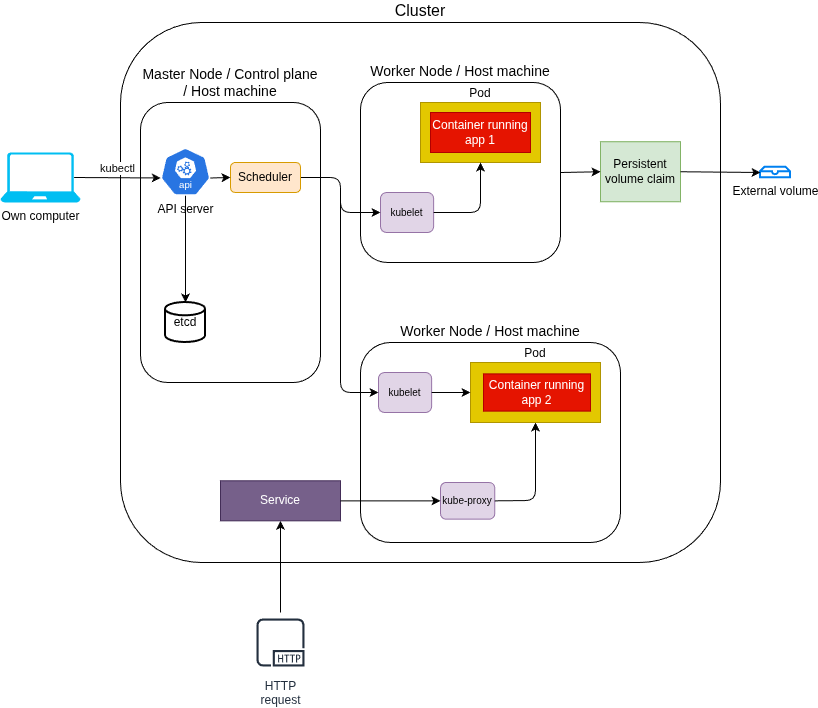

The diagram above was exported from draw.io. Its source (the exported page's mxGraphModel, read from the mxfile embedded in the PNG):
<mxGraphModel dx="1867" dy="1089" grid="1" gridSize="10" guides="1" tooltips="1" connect="1" arrows="1" fold="1" page="1" pageScale="1" pageWidth="850" pageHeight="1100" math="0" shadow="0">
  <root>
    <mxCell id="0" />
    <mxCell id="1" parent="0" />
    <mxCell id="knzuHkzmTpnXyMnWcy_I-1" parent="1" style="rounded=1;whiteSpace=wrap;html=1;fillColor=none;labelPosition=center;verticalLabelPosition=top;align=center;verticalAlign=bottom;" value="&lt;font style=&quot;font-size: 16px;&quot;&gt;Cluster&lt;/font&gt;" vertex="1">
      <mxGeometry height="540" width="600" x="140" y="40" as="geometry" />
    </mxCell>
    <mxCell id="knzuHkzmTpnXyMnWcy_I-7" connectable="0" parent="1" style="group" value="" vertex="1">
      <mxGeometry height="180" width="200" x="380" y="100" as="geometry" />
    </mxCell>
    <mxCell id="knzuHkzmTpnXyMnWcy_I-2" parent="knzuHkzmTpnXyMnWcy_I-7" style="rounded=1;whiteSpace=wrap;html=1;fillColor=none;align=center;labelPosition=center;verticalLabelPosition=top;verticalAlign=bottom;" value="&lt;font style=&quot;font-size: 14px;&quot;&gt;Worker Node / Host machine&lt;/font&gt;" vertex="1">
      <mxGeometry height="180" width="200" as="geometry" />
    </mxCell>
    <mxCell id="pWVu6FlL0xhgPDdC57po-21" connectable="0" parent="knzuHkzmTpnXyMnWcy_I-7" style="group" value="" vertex="1">
      <mxGeometry height="60" width="120" x="60" y="20" as="geometry" />
    </mxCell>
    <mxCell id="knzuHkzmTpnXyMnWcy_I-4" parent="pWVu6FlL0xhgPDdC57po-21" style="rounded=0;whiteSpace=wrap;html=1;fillColor=#e3c800;strokeColor=#B09500;fontColor=#000000;labelPosition=center;verticalLabelPosition=top;align=center;verticalAlign=bottom;" value="Pod" vertex="1">
      <mxGeometry height="60" width="120" as="geometry" />
    </mxCell>
    <mxCell id="knzuHkzmTpnXyMnWcy_I-6" parent="pWVu6FlL0xhgPDdC57po-21" style="rounded=0;whiteSpace=wrap;html=1;fillColor=#e51400;fontColor=#ffffff;strokeColor=#B20000;" value="Container running app 1" vertex="1">
      <mxGeometry height="40" width="100" x="10" y="10" as="geometry" />
    </mxCell>
    <mxCell id="pWVu6FlL0xhgPDdC57po-29" parent="knzuHkzmTpnXyMnWcy_I-7" style="rounded=1;whiteSpace=wrap;html=1;fillColor=#e1d5e7;strokeColor=#9673a6;" value="&lt;font style=&quot;font-size: 10px;&quot;&gt;kubelet&lt;/font&gt;" vertex="1">
      <mxGeometry height="40" width="53.14" x="20" y="110" as="geometry" />
    </mxCell>
    <mxCell id="pWVu6FlL0xhgPDdC57po-30" edge="1" parent="knzuHkzmTpnXyMnWcy_I-7" source="pWVu6FlL0xhgPDdC57po-29" style="endArrow=classic;html=1;rounded=1;exitX=1;exitY=0.5;exitDx=0;exitDy=0;entryX=0.5;entryY=1;entryDx=0;entryDy=0;curved=0;" target="knzuHkzmTpnXyMnWcy_I-4" value="">
      <mxGeometry height="50" relative="1" width="50" as="geometry">
        <Array as="points">
          <mxPoint x="120" y="130" />
        </Array>
        <mxPoint x="490" y="450" as="sourcePoint" />
        <mxPoint x="540" y="400" as="targetPoint" />
      </mxGeometry>
    </mxCell>
    <mxCell id="knzuHkzmTpnXyMnWcy_I-8" connectable="0" parent="1" style="group" value="" vertex="1">
      <mxGeometry height="200" width="260" x="380" y="360" as="geometry" />
    </mxCell>
    <mxCell id="knzuHkzmTpnXyMnWcy_I-9" parent="knzuHkzmTpnXyMnWcy_I-8" style="rounded=1;whiteSpace=wrap;html=1;fillColor=none;align=center;labelPosition=center;verticalLabelPosition=top;verticalAlign=bottom;" value="&lt;font style=&quot;font-size: 14px;&quot;&gt;Worker Node / Host machine&lt;/font&gt;" vertex="1">
      <mxGeometry height="200" width="260" as="geometry" />
    </mxCell>
    <mxCell id="pWVu6FlL0xhgPDdC57po-14" parent="knzuHkzmTpnXyMnWcy_I-8" style="rounded=1;whiteSpace=wrap;html=1;fillColor=#e1d5e7;strokeColor=#9673a6;" value="&lt;font style=&quot;font-size: 10px;&quot;&gt;kube-proxy&lt;/font&gt;" vertex="1">
      <mxGeometry height="36.67" width="54.29" x="80" y="140" as="geometry" />
    </mxCell>
    <mxCell id="pWVu6FlL0xhgPDdC57po-15" edge="1" parent="knzuHkzmTpnXyMnWcy_I-8" source="pWVu6FlL0xhgPDdC57po-14" style="endArrow=classic;html=1;rounded=1;exitX=1;exitY=0.5;exitDx=0;exitDy=0;entryX=0.5;entryY=1;entryDx=0;entryDy=0;curved=0;" target="knzuHkzmTpnXyMnWcy_I-10" value="">
      <mxGeometry height="50" relative="1" width="50" as="geometry">
        <Array as="points">
          <mxPoint x="175" y="158" />
        </Array>
        <mxPoint x="495.2380952380952" y="-10" as="sourcePoint" />
        <mxPoint x="557.1428571428571" y="-60" as="targetPoint" />
      </mxGeometry>
    </mxCell>
    <mxCell id="knzuHkzmTpnXyMnWcy_I-10" parent="knzuHkzmTpnXyMnWcy_I-8" style="rounded=0;whiteSpace=wrap;html=1;fillColor=#e3c800;strokeColor=#B09500;fontColor=#000000;labelPosition=center;verticalLabelPosition=top;align=center;verticalAlign=bottom;" value="Pod" vertex="1">
      <mxGeometry height="60" width="130" x="109.99571428571429" y="20" as="geometry" />
    </mxCell>
    <mxCell id="knzuHkzmTpnXyMnWcy_I-11" parent="knzuHkzmTpnXyMnWcy_I-8" style="rounded=0;whiteSpace=wrap;html=1;fillColor=#e51400;fontColor=#ffffff;strokeColor=#B20000;" value="Container running app 2" vertex="1">
      <mxGeometry height="37.14" width="107" x="122.99571428571429" y="31.43" as="geometry" />
    </mxCell>
    <mxCell id="pWVu6FlL0xhgPDdC57po-31" parent="knzuHkzmTpnXyMnWcy_I-8" style="rounded=1;whiteSpace=wrap;html=1;fillColor=#e1d5e7;strokeColor=#9673a6;" value="&lt;font style=&quot;font-size: 10px;&quot;&gt;kubelet&lt;/font&gt;" vertex="1">
      <mxGeometry height="40" width="53.14" x="18" y="30.000000000000007" as="geometry" />
    </mxCell>
    <mxCell id="pWVu6FlL0xhgPDdC57po-32" edge="1" parent="knzuHkzmTpnXyMnWcy_I-8" source="pWVu6FlL0xhgPDdC57po-31" style="endArrow=classic;html=1;rounded=0;exitX=1;exitY=0.5;exitDx=0;exitDy=0;entryX=0;entryY=0.5;entryDx=0;entryDy=0;" target="knzuHkzmTpnXyMnWcy_I-10" value="">
      <mxGeometry height="50" relative="1" width="50" as="geometry">
        <mxPoint x="490" y="190" as="sourcePoint" />
        <mxPoint x="540" y="140" as="targetPoint" />
      </mxGeometry>
    </mxCell>
    <mxCell id="knzuHkzmTpnXyMnWcy_I-19" parent="1" style="verticalLabelPosition=bottom;html=1;verticalAlign=top;align=center;strokeColor=none;fillColor=#00BEF2;shape=mxgraph.azure.laptop;pointerEvents=1;" value="Own computer" vertex="1">
      <mxGeometry height="50" width="80" x="20" y="170" as="geometry" />
    </mxCell>
    <mxCell id="knzuHkzmTpnXyMnWcy_I-20" edge="1" parent="1" source="knzuHkzmTpnXyMnWcy_I-19" style="endArrow=classic;html=1;rounded=0;exitX=0.92;exitY=0.5;exitDx=0;exitDy=0;exitPerimeter=0;labelPosition=center;verticalLabelPosition=top;align=center;verticalAlign=bottom;entryX=0.005;entryY=0.63;entryDx=0;entryDy=0;entryPerimeter=0;" target="pWVu6FlL0xhgPDdC57po-6" value="kubectl">
      <mxGeometry height="50" relative="1" width="50" as="geometry">
        <mxPoint x="310" y="-100" as="sourcePoint" />
        <mxPoint x="190" y="145" as="targetPoint" />
      </mxGeometry>
    </mxCell>
    <mxCell id="knzuHkzmTpnXyMnWcy_I-23" parent="1" style="rounded=1;whiteSpace=wrap;html=1;fillColor=none;align=center;labelPosition=center;verticalLabelPosition=top;verticalAlign=bottom;container=0;" value="&lt;font style=&quot;font-size: 14px;&quot;&gt;Master&amp;nbsp;&lt;/font&gt;&lt;span style=&quot;font-size: 14px; background-color: transparent; color: light-dark(rgb(0, 0, 0), rgb(255, 255, 255));&quot;&gt;Node / Control plane / Host machine&lt;/span&gt;" vertex="1">
      <mxGeometry height="280" width="180" x="160" y="120" as="geometry" />
    </mxCell>
    <mxCell id="knzuHkzmTpnXyMnWcy_I-25" parent="1" style="sketch=0;outlineConnect=0;fontColor=#232F3E;gradientColor=none;strokeColor=#232F3E;fillColor=#ffffff;dashed=0;verticalLabelPosition=bottom;verticalAlign=top;align=center;html=1;fontSize=12;fontStyle=0;aspect=fixed;shape=mxgraph.aws4.resourceIcon;resIcon=mxgraph.aws4.http_protocol;" value="HTTP&lt;br&gt;request" vertex="1">
      <mxGeometry height="60" width="60" x="270" y="630" as="geometry" />
    </mxCell>
    <mxCell id="knzuHkzmTpnXyMnWcy_I-26" edge="1" parent="1" source="knzuHkzmTpnXyMnWcy_I-25" style="endArrow=classic;html=1;rounded=0;entryX=0.5;entryY=1;entryDx=0;entryDy=0;" target="pWVu6FlL0xhgPDdC57po-3" value="">
      <mxGeometry height="50" relative="1" width="50" as="geometry">
        <mxPoint x="310" y="680" as="sourcePoint" />
        <mxPoint x="400" y="600" as="targetPoint" />
      </mxGeometry>
    </mxCell>
    <mxCell id="pWVu6FlL0xhgPDdC57po-1" parent="1" style="html=1;verticalLabelPosition=bottom;align=center;labelBackgroundColor=#ffffff;verticalAlign=top;strokeWidth=2;strokeColor=#0080F0;shadow=0;dashed=0;shape=mxgraph.ios7.icons.storage;" value="External volume" vertex="1">
      <mxGeometry height="10.5" width="30" x="780" y="184.75" as="geometry" />
    </mxCell>
    <mxCell id="pWVu6FlL0xhgPDdC57po-3" parent="1" style="rounded=0;whiteSpace=wrap;html=1;fillColor=#76608a;fontColor=#ffffff;strokeColor=#432D57;" value="Service" vertex="1">
      <mxGeometry height="40" width="120" x="240" y="498.33" as="geometry" />
    </mxCell>
    <mxCell id="pWVu6FlL0xhgPDdC57po-5" edge="1" parent="1" source="pWVu6FlL0xhgPDdC57po-3" style="endArrow=classic;html=1;rounded=0;exitX=1;exitY=0.5;exitDx=0;exitDy=0;entryX=0;entryY=0.5;entryDx=0;entryDy=0;" target="pWVu6FlL0xhgPDdC57po-14" value="">
      <mxGeometry height="50" relative="1" width="50" as="geometry">
        <mxPoint x="380" y="510" as="sourcePoint" />
        <mxPoint x="430" y="460" as="targetPoint" />
      </mxGeometry>
    </mxCell>
    <mxCell id="pWVu6FlL0xhgPDdC57po-6" parent="1" style="aspect=fixed;sketch=0;html=1;dashed=0;whitespace=wrap;verticalLabelPosition=bottom;verticalAlign=top;fillColor=#2875E2;strokeColor=#ffffff;points=[[0.005,0.63,0],[0.1,0.2,0],[0.9,0.2,0],[0.5,0,0],[0.995,0.63,0],[0.72,0.99,0],[0.5,1,0],[0.28,0.99,0]];shape=mxgraph.kubernetes.icon2;kubernetesLabel=1;prIcon=api" value="API server" vertex="1">
      <mxGeometry height="48" width="50" x="180" y="165.25" as="geometry" />
    </mxCell>
    <mxCell id="pWVu6FlL0xhgPDdC57po-7" parent="1" style="strokeWidth=2;html=1;shape=mxgraph.flowchart.database;whiteSpace=wrap;" value="etcd" vertex="1">
      <mxGeometry height="40" width="40" x="185" y="320" as="geometry" />
    </mxCell>
    <mxCell id="pWVu6FlL0xhgPDdC57po-8" edge="1" parent="1" source="pWVu6FlL0xhgPDdC57po-6" style="endArrow=classic;html=1;rounded=0;exitX=0.5;exitY=1;exitDx=0;exitDy=0;exitPerimeter=0;entryX=0.5;entryY=0;entryDx=0;entryDy=0;entryPerimeter=0;" target="pWVu6FlL0xhgPDdC57po-7" value="">
      <mxGeometry height="50" relative="1" width="50" as="geometry">
        <mxPoint x="810" y="350" as="sourcePoint" />
        <mxPoint x="860" y="300" as="targetPoint" />
      </mxGeometry>
    </mxCell>
    <mxCell id="pWVu6FlL0xhgPDdC57po-16" parent="1" style="rounded=0;whiteSpace=wrap;html=1;fillColor=#d5e8d4;strokeColor=#82b366;" value="Persistent volume claim" vertex="1">
      <mxGeometry height="60" width="80" x="620" y="159.25" as="geometry" />
    </mxCell>
    <mxCell id="pWVu6FlL0xhgPDdC57po-17" edge="1" parent="1" source="knzuHkzmTpnXyMnWcy_I-2" style="endArrow=classic;html=1;rounded=0;exitX=1;exitY=0.5;exitDx=0;exitDy=0;entryX=0;entryY=0.5;entryDx=0;entryDy=0;" target="pWVu6FlL0xhgPDdC57po-16" value="">
      <mxGeometry height="50" relative="1" width="50" as="geometry">
        <mxPoint x="770" y="340" as="sourcePoint" />
        <mxPoint x="820" y="290" as="targetPoint" />
      </mxGeometry>
    </mxCell>
    <mxCell id="pWVu6FlL0xhgPDdC57po-18" edge="1" parent="1" source="pWVu6FlL0xhgPDdC57po-16" style="endArrow=classic;html=1;rounded=0;exitX=1;exitY=0.5;exitDx=0;exitDy=0;entryX=0;entryY=0.5;entryDx=0;entryDy=0;entryPerimeter=0;" target="pWVu6FlL0xhgPDdC57po-1" value="">
      <mxGeometry height="50" relative="1" width="50" as="geometry">
        <mxPoint x="770" y="369.25" as="sourcePoint" />
        <mxPoint x="820" y="319.25" as="targetPoint" />
      </mxGeometry>
    </mxCell>
    <mxCell id="pWVu6FlL0xhgPDdC57po-34" edge="1" parent="1" source="pWVu6FlL0xhgPDdC57po-36" style="endArrow=classic;html=1;rounded=1;exitX=1;exitY=0.5;exitDx=0;exitDy=0;entryX=0;entryY=0.5;entryDx=0;entryDy=0;curved=0;" target="pWVu6FlL0xhgPDdC57po-31" value="">
      <mxGeometry height="50" relative="1" width="50" as="geometry">
        <Array as="points">
          <mxPoint x="360" y="195" />
          <mxPoint x="360" y="410" />
        </Array>
        <mxPoint x="870" y="550" as="sourcePoint" />
        <mxPoint x="920" y="500" as="targetPoint" />
      </mxGeometry>
    </mxCell>
    <mxCell id="pWVu6FlL0xhgPDdC57po-35" edge="1" parent="1" source="pWVu6FlL0xhgPDdC57po-36" style="endArrow=classic;html=1;rounded=1;exitX=1;exitY=0.5;exitDx=0;exitDy=0;entryX=0;entryY=0.5;entryDx=0;entryDy=0;curved=0;" target="pWVu6FlL0xhgPDdC57po-29" value="">
      <mxGeometry height="50" relative="1" width="50" as="geometry">
        <Array as="points">
          <mxPoint x="360" y="195" />
          <mxPoint x="360" y="230" />
        </Array>
        <mxPoint x="870" y="550" as="sourcePoint" />
        <mxPoint x="920" y="500" as="targetPoint" />
      </mxGeometry>
    </mxCell>
    <mxCell id="pWVu6FlL0xhgPDdC57po-36" parent="1" style="rounded=1;whiteSpace=wrap;html=1;fillColor=#ffe6cc;strokeColor=#d79b00;" value="Scheduler" vertex="1">
      <mxGeometry height="30" width="70" x="250" y="180" as="geometry" />
    </mxCell>
    <mxCell id="pWVu6FlL0xhgPDdC57po-37" edge="1" parent="1" source="pWVu6FlL0xhgPDdC57po-6" style="endArrow=classic;html=1;rounded=0;exitX=0.995;exitY=0.63;exitDx=0;exitDy=0;exitPerimeter=0;entryX=0;entryY=0.5;entryDx=0;entryDy=0;" target="pWVu6FlL0xhgPDdC57po-36" value="">
      <mxGeometry height="50" relative="1" width="50" as="geometry">
        <mxPoint x="850" y="550" as="sourcePoint" />
        <mxPoint x="900" y="500" as="targetPoint" />
      </mxGeometry>
    </mxCell>
  </root>
</mxGraphModel>